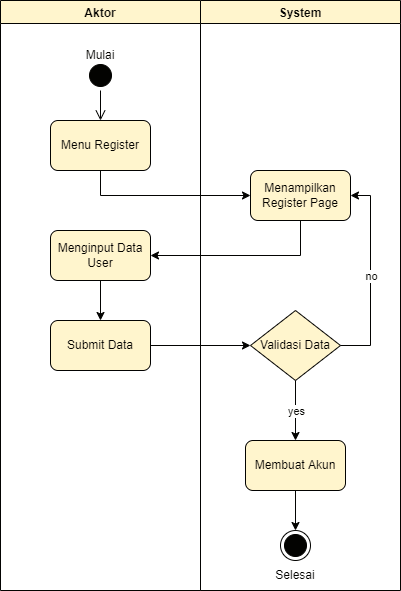

The diagram above was exported from draw.io. Its source (the exported page's mxGraphModel, read from the mxfile embedded in the PNG):
<mxGraphModel dx="1038" dy="585" grid="1" gridSize="10" guides="1" tooltips="1" connect="1" arrows="1" fold="1" page="1" pageScale="1" pageWidth="850" pageHeight="1100" math="0" shadow="0">
  <root>
    <mxCell id="0" />
    <mxCell id="1" parent="0" />
    <mxCell id="ENWHBHV1clYroojlvqqK-1" value="Aktor" style="swimlane;strokeColor=#000000;fillColor=#fff2cc;" vertex="1" parent="1">
      <mxGeometry x="140" y="70" width="200" height="590" as="geometry" />
    </mxCell>
    <mxCell id="ENWHBHV1clYroojlvqqK-2" value="Menu Register" style="rounded=1;whiteSpace=wrap;html=1;strokeColor=#000000;fillColor=#fff2cc;" vertex="1" parent="ENWHBHV1clYroojlvqqK-1">
      <mxGeometry x="50" y="120" width="100" height="50" as="geometry" />
    </mxCell>
    <mxCell id="ENWHBHV1clYroojlvqqK-3" value="" style="ellipse;html=1;shape=startState;fillColor=#000000;strokeColor=#000000;" vertex="1" parent="ENWHBHV1clYroojlvqqK-1">
      <mxGeometry x="85" y="60" width="30" height="30" as="geometry" />
    </mxCell>
    <mxCell id="ENWHBHV1clYroojlvqqK-4" value="" style="edgeStyle=orthogonalEdgeStyle;html=1;verticalAlign=bottom;endArrow=open;endSize=8;strokeColor=#000000;rounded=0;" edge="1" parent="ENWHBHV1clYroojlvqqK-1" source="ENWHBHV1clYroojlvqqK-3">
      <mxGeometry relative="1" as="geometry">
        <mxPoint x="100" y="120" as="targetPoint" />
      </mxGeometry>
    </mxCell>
    <mxCell id="ENWHBHV1clYroojlvqqK-5" value="Mulai" style="text;html=1;strokeColor=none;fillColor=none;align=center;verticalAlign=middle;whiteSpace=wrap;rounded=0;" vertex="1" parent="ENWHBHV1clYroojlvqqK-1">
      <mxGeometry x="70" y="40" width="60" height="30" as="geometry" />
    </mxCell>
    <mxCell id="ENWHBHV1clYroojlvqqK-12" value="Menginput Data User" style="rounded=1;whiteSpace=wrap;html=1;strokeColor=#000000;fillColor=#fff2cc;" vertex="1" parent="ENWHBHV1clYroojlvqqK-1">
      <mxGeometry x="50" y="230" width="100" height="50" as="geometry" />
    </mxCell>
    <mxCell id="ENWHBHV1clYroojlvqqK-14" value="Submit Data" style="rounded=1;whiteSpace=wrap;html=1;strokeColor=#000000;fillColor=#fff2cc;" vertex="1" parent="ENWHBHV1clYroojlvqqK-1">
      <mxGeometry x="50" y="320" width="100" height="50" as="geometry" />
    </mxCell>
    <mxCell id="ENWHBHV1clYroojlvqqK-15" value="" style="endArrow=classic;html=1;rounded=0;exitX=0.5;exitY=1;exitDx=0;exitDy=0;entryX=0.5;entryY=0;entryDx=0;entryDy=0;" edge="1" parent="ENWHBHV1clYroojlvqqK-1" source="ENWHBHV1clYroojlvqqK-12" target="ENWHBHV1clYroojlvqqK-14">
      <mxGeometry width="50" height="50" relative="1" as="geometry">
        <mxPoint x="310" y="230" as="sourcePoint" />
        <mxPoint x="160" y="275" as="targetPoint" />
        <Array as="points" />
      </mxGeometry>
    </mxCell>
    <mxCell id="ENWHBHV1clYroojlvqqK-6" value="System" style="swimlane;strokeColor=#000000;fillColor=#fff2cc;" vertex="1" parent="1">
      <mxGeometry x="340" y="70" width="200" height="590" as="geometry" />
    </mxCell>
    <mxCell id="ENWHBHV1clYroojlvqqK-7" value="Menampilkan Register Page" style="rounded=1;whiteSpace=wrap;html=1;strokeColor=#000000;fillColor=#fff2cc;" vertex="1" parent="ENWHBHV1clYroojlvqqK-6">
      <mxGeometry x="50" y="170" width="100" height="50" as="geometry" />
    </mxCell>
    <mxCell id="ENWHBHV1clYroojlvqqK-8" value="" style="ellipse;html=1;shape=endState;fillColor=#000000;strokeColor=#000000;" vertex="1" parent="ENWHBHV1clYroojlvqqK-6">
      <mxGeometry x="80" y="530" width="30" height="30" as="geometry" />
    </mxCell>
    <mxCell id="ENWHBHV1clYroojlvqqK-9" value="" style="endArrow=classic;html=1;rounded=0;exitX=0.5;exitY=1;exitDx=0;exitDy=0;entryX=0.5;entryY=0;entryDx=0;entryDy=0;" edge="1" parent="ENWHBHV1clYroojlvqqK-6" target="ENWHBHV1clYroojlvqqK-8">
      <mxGeometry width="50" height="50" relative="1" as="geometry">
        <mxPoint x="95" y="490" as="sourcePoint" />
        <mxPoint x="55" y="475" as="targetPoint" />
        <Array as="points" />
      </mxGeometry>
    </mxCell>
    <mxCell id="ENWHBHV1clYroojlvqqK-10" value="Selesai" style="text;html=1;strokeColor=none;fillColor=none;align=center;verticalAlign=middle;whiteSpace=wrap;rounded=0;" vertex="1" parent="ENWHBHV1clYroojlvqqK-6">
      <mxGeometry x="65" y="560" width="60" height="30" as="geometry" />
    </mxCell>
    <mxCell id="ENWHBHV1clYroojlvqqK-16" value="Validasi Data" style="rhombus;whiteSpace=wrap;html=1;fillColor=#fff2cc;strokeColor=#000000;" vertex="1" parent="ENWHBHV1clYroojlvqqK-6">
      <mxGeometry x="50" y="310" width="90" height="70" as="geometry" />
    </mxCell>
    <mxCell id="ENWHBHV1clYroojlvqqK-17" value="" style="endArrow=classic;html=1;rounded=0;exitX=1;exitY=0.5;exitDx=0;exitDy=0;entryX=1;entryY=0.5;entryDx=0;entryDy=0;" edge="1" parent="ENWHBHV1clYroojlvqqK-6" source="ENWHBHV1clYroojlvqqK-16" target="ENWHBHV1clYroojlvqqK-7">
      <mxGeometry relative="1" as="geometry">
        <mxPoint x="30" y="340" as="sourcePoint" />
        <mxPoint x="180" y="280" as="targetPoint" />
        <Array as="points">
          <mxPoint x="170" y="345" />
          <mxPoint x="170" y="195" />
        </Array>
      </mxGeometry>
    </mxCell>
    <mxCell id="ENWHBHV1clYroojlvqqK-18" value="no" style="edgeLabel;resizable=0;html=1;align=center;verticalAlign=middle;strokeColor=#000000;" connectable="0" vertex="1" parent="ENWHBHV1clYroojlvqqK-17">
      <mxGeometry relative="1" as="geometry" />
    </mxCell>
    <mxCell id="ENWHBHV1clYroojlvqqK-20" value="" style="endArrow=classic;html=1;rounded=0;exitX=0.5;exitY=1;exitDx=0;exitDy=0;" edge="1" parent="ENWHBHV1clYroojlvqqK-6" source="ENWHBHV1clYroojlvqqK-16">
      <mxGeometry relative="1" as="geometry">
        <mxPoint x="490" y="425" as="sourcePoint" />
        <mxPoint x="95" y="440" as="targetPoint" />
        <Array as="points" />
      </mxGeometry>
    </mxCell>
    <mxCell id="ENWHBHV1clYroojlvqqK-21" value="yes" style="edgeLabel;resizable=0;html=1;align=center;verticalAlign=middle;strokeColor=#000000;" connectable="0" vertex="1" parent="ENWHBHV1clYroojlvqqK-20">
      <mxGeometry relative="1" as="geometry" />
    </mxCell>
    <mxCell id="ENWHBHV1clYroojlvqqK-23" value="Membuat Akun" style="rounded=1;whiteSpace=wrap;html=1;strokeColor=#000000;fillColor=#fff2cc;" vertex="1" parent="ENWHBHV1clYroojlvqqK-6">
      <mxGeometry x="45" y="440" width="100" height="50" as="geometry" />
    </mxCell>
    <mxCell id="ENWHBHV1clYroojlvqqK-11" value="" style="endArrow=classic;html=1;rounded=0;exitX=0.5;exitY=1;exitDx=0;exitDy=0;entryX=0;entryY=0.5;entryDx=0;entryDy=0;" edge="1" parent="1" source="ENWHBHV1clYroojlvqqK-2" target="ENWHBHV1clYroojlvqqK-7">
      <mxGeometry width="50" height="50" relative="1" as="geometry">
        <mxPoint x="330" y="290" as="sourcePoint" />
        <mxPoint x="380" y="240" as="targetPoint" />
        <Array as="points">
          <mxPoint x="240" y="265" />
        </Array>
      </mxGeometry>
    </mxCell>
    <mxCell id="ENWHBHV1clYroojlvqqK-13" value="" style="endArrow=classic;html=1;rounded=0;exitX=0.5;exitY=1;exitDx=0;exitDy=0;entryX=1;entryY=0.5;entryDx=0;entryDy=0;" edge="1" parent="1" source="ENWHBHV1clYroojlvqqK-7" target="ENWHBHV1clYroojlvqqK-12">
      <mxGeometry width="50" height="50" relative="1" as="geometry">
        <mxPoint x="250" y="250" as="sourcePoint" />
        <mxPoint x="400" y="275" as="targetPoint" />
        <Array as="points">
          <mxPoint x="440" y="325" />
        </Array>
      </mxGeometry>
    </mxCell>
    <mxCell id="ENWHBHV1clYroojlvqqK-22" value="" style="endArrow=classic;html=1;rounded=0;exitX=1;exitY=0.5;exitDx=0;exitDy=0;entryX=0;entryY=0.5;entryDx=0;entryDy=0;" edge="1" parent="1" source="ENWHBHV1clYroojlvqqK-14" target="ENWHBHV1clYroojlvqqK-16">
      <mxGeometry width="50" height="50" relative="1" as="geometry">
        <mxPoint x="390" y="430" as="sourcePoint" />
        <mxPoint x="390" y="470" as="targetPoint" />
        <Array as="points" />
      </mxGeometry>
    </mxCell>
  </root>
</mxGraphModel>